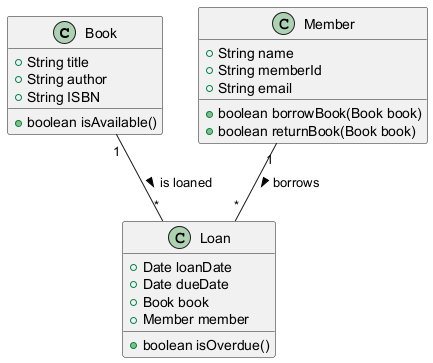

The diagram above was rendered by PlantUML. Its source (embedded in the PNG):
@startuml
class Book {
    +String title
    +String author
    +String ISBN
    +boolean isAvailable()
}

class Member {
    +String name
    +String memberId
    +String email
    +boolean borrowBook(Book book)
    +boolean returnBook(Book book)
}

class Loan {
    +Date loanDate
    +Date dueDate
    +Book book
    +Member member
    +boolean isOverdue()
}

Member "1" -- "*" Loan : borrows >
Book "1" -- "*" Loan : is loaned >
@enduml